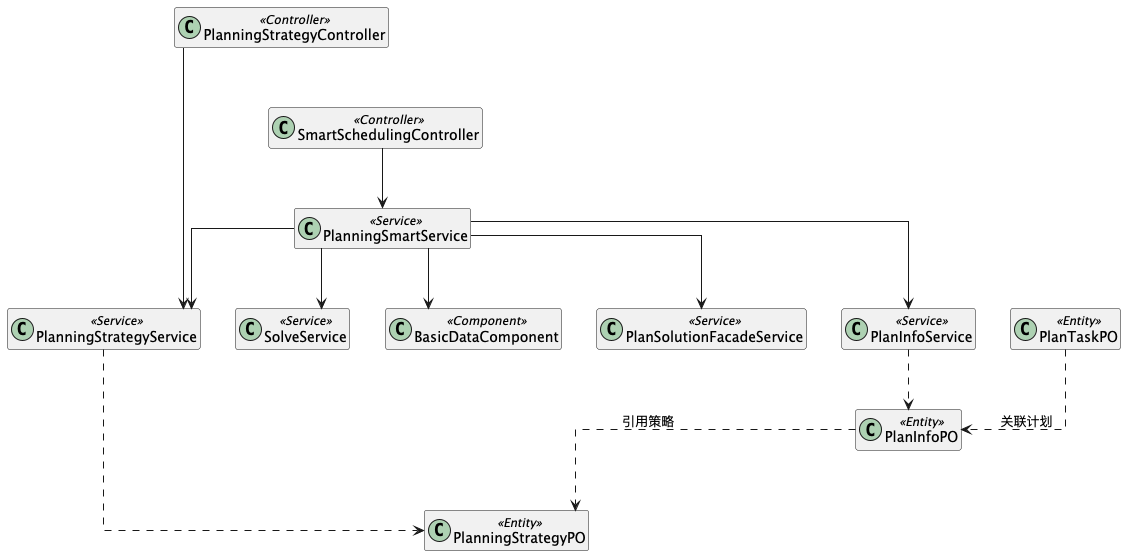

The diagram above was rendered by PlantUML. Its source (embedded in the PNG):
@startuml

skinparam classAttributeIconSize 0
hide members
skinparam linetype ortho

' ===== 排产策略 =====
class PlanningStrategyController <<Controller>>
class PlanningStrategyService <<Service>>
class PlanningStrategyPO <<Entity>>

' ===== 智能排产 =====
class SmartSchedulingController <<Controller>>
class PlanningSmartService <<Service>>

' ===== 排产求解与数据 =====
class SolveService <<Service>>
class BasicDataComponent <<Component>>
class PlanSolutionFacadeService <<Service>>

' ===== 计划与任务 =====
class PlanInfoService <<Service>>
class PlanInfoPO <<Entity>>
class PlanTaskPO <<Entity>>

' ===== 强制纵向布局 =====
PlanningStrategyController -[hidden]down-> SmartSchedulingController

' ===== Controller 依赖 =====
PlanningStrategyController --> PlanningStrategyService
SmartSchedulingController --> PlanningSmartService

' ===== 智能排产核心依赖 =====
PlanningSmartService --> PlanningStrategyService
PlanningSmartService --> SolveService
PlanningSmartService --> BasicDataComponent
PlanningSmartService --> PlanSolutionFacadeService
PlanningSmartService --> PlanInfoService

' ===== 实体关联 =====
PlanningStrategyService ..> PlanningStrategyPO
PlanInfoService ..> PlanInfoPO

PlanInfoPO ..> PlanningStrategyPO : 引用策略
PlanTaskPO ..> PlanInfoPO : 关联计划

@enduml